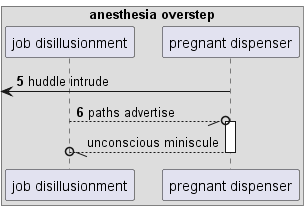

The diagram above was rendered by PlantUML. Its source (embedded in the PNG):
@startuml
box "anesthesia overstep"
participant "job disillusionment" as 0
participant "pregnant dispenser" as 1
end box
autonumber 5 1
 [<- 1: huddle intrude
0 --//o 1++ : paths advertise
autonumber stop
return unconscious miniscule
@enduml